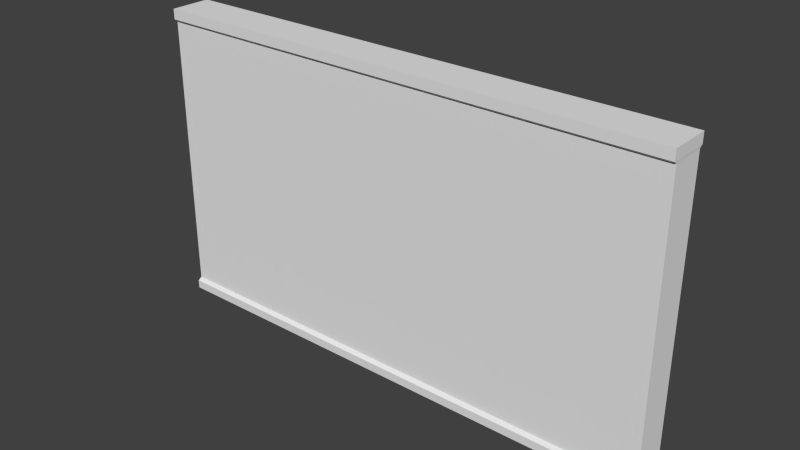 # Source: Parede.blend  (saved by Blender 2.76.0; exported with 4.5.12 LTS)
import bpy
from mathutils import Matrix  # noqa: F401  (used for matrix-valued properties, if any)

bpy.ops.wm.read_factory_settings(use_empty=True)
scene = bpy.context.scene
scene.name = 'Scene'

# ---- collections
col_collection_1 = bpy.data.collections.new('Collection 1'); scene.collection.children.link(col_collection_1)

# ---- materials (node trees are filled in below, after node groups)
mat_material = bpy.data.materials.new('Material')
mat_material.alpha_threshold = 0.0
mat_material.use_transparent_shadow = False
mat_material.roughness = 0.5
mat_material.line_color = (0.0, 0.0, 0.0, 1.0)

# ---- material node trees

# ---- world
world_world = bpy.data.worlds.new('World'); scene.world = world_world
world_world.color = (0.05088, 0.05088, 0.05088)
world_world.use_sun_shadow = False
world_world.sun_shadow_jitter_overblur = 0.0
world_world.cycles.sampling_method = 'MANUAL'
world_world.cycles.sample_map_resolution = 256

# ---- meshes
me_cube = bpy.data.meshes.new('Cube')
me_cube.from_pydata([(3.063, 0.2504, -1.782), (3.063, -0.2504, -1.782), (-3.063, -0.2504, -1.782), (-3.063, 0.2504, -1.782), (3.06, 0.2432, 1.782), (3.06, -0.2432, 1.782), (-3.06, -0.2432, 1.782), (-3.06, 0.2432, 1.782), (3.063, 0.2504, -1.682), (3.063, -0.2504, -1.682), (-3.063, -0.2504, -1.682), (-3.063, 0.2504, -1.682), (3.058, 0.2075, -1.647), (3.058, -0.2075, -1.647), (-3.058, -0.2075, -1.647), (-3.058, 0.2075, -1.647), (3.06, 0.2432, 1.662), (3.06, -0.2432, 1.662), (-3.06, -0.2432, 1.662), (-3.06, 0.2432, 1.662), (3.058, 0.2075, 1.634), (3.058, -0.2075, 1.634), (-3.058, -0.2075, 1.634), (-3.058, 0.2075, 1.634)], [], [(0, 1, 2, 3), (4, 7, 6, 5), (16, 4, 5, 17), (17, 5, 6, 18), (18, 6, 7, 19), (8, 0, 3, 11), (12, 8, 11, 15), (2, 10, 11, 3), (1, 9, 10, 2), (0, 8, 9, 1), (20, 12, 15, 23), (10, 14, 15, 11), (9, 13, 14, 10), (8, 12, 13, 9), (4, 16, 19, 7), (22, 18, 19, 23), (21, 17, 18, 22), (20, 16, 17, 21), (12, 20, 21, 13), (13, 21, 22, 14), (14, 22, 23, 15), (16, 20, 23, 19)])
_uv = me_cube.uv_layers.new(name='UVMap')
_uv.uv.foreach_set('vector', [0.7362, 0.8808, 0.7362, 0.941, 0.0001868, 0.941, 0.000187, 0.8808, 0.7355, 0.9998, 0.0001869, 0.9998, 0.0001868, 0.9414, 0.7355, 0.9414, 0.8449, 0.414, 0.8449, 0.4285, 0.7864, 0.4285, 0.7864, 0.414, 0.7245, 0.8662, 0.7245, 0.8805, 0.0008623, 0.8805, 0.0008623, 0.8662, 0.7843, 0.414, 0.7843, 0.4285, 0.7259, 0.4285, 0.7259, 0.414, 0.7247, 0.4275, 0.7247, 0.4401, 0.0001868, 0.4401, 0.0002014, 0.4275, 0.7236, 0.4149, 0.7247, 0.4275, 0.0002014, 0.4275, 0.0008751, 0.4149, 0.7852, 0.0001868, 0.7852, 0.01218, 0.7251, 0.01218, 0.7251, 0.0001868, 0.7247, 0.4405, 0.7247, 0.4532, 0.0001868, 0.4532, 0.0002015, 0.4405, 0.8457, 0.0001868, 0.8457, 0.01218, 0.7856, 0.01218, 0.7856, 0.0001868, 0.7236, 0.02709, 0.7236, 0.4149, 0.0008751, 0.4149, 0.0008703, 0.0271, 0.7852, 0.01218, 0.7801, 0.01654, 0.7302, 0.01654, 0.7251, 0.01218, 0.7247, 0.4532, 0.724, 0.4658, 0.001216, 0.4658, 0.0001868, 0.4532, 0.8457, 0.01218, 0.8406, 0.01654, 0.7907, 0.01654, 0.7856, 0.01218, 0.724, 0.0001868, 0.724, 0.01447, 0.0003601, 0.01447, 0.0003601, 0.00019, 0.7801, 0.4107, 0.7843, 0.414, 0.7259, 0.414, 0.7302, 0.4107, 0.724, 0.8536, 0.7245, 0.8662, 0.0008623, 0.8662, 0.001221, 0.8536, 0.8406, 0.4107, 0.8449, 0.414, 0.7864, 0.414, 0.7907, 0.4107, 0.8406, 0.01654, 0.8406, 0.4107, 0.7907, 0.4107, 0.7907, 0.01654, 0.724, 0.4658, 0.724, 0.8536, 0.001221, 0.8536, 0.001216, 0.4658, 0.7801, 0.01654, 0.7801, 0.4107, 0.7302, 0.4107, 0.7302, 0.01654, 0.724, 0.01447, 0.7236, 0.02709, 0.0008703, 0.0271, 0.0003601, 0.01447])
me_cube.materials.append(mat_material)
me_cube.use_remesh_preserve_volume = False
me_cube.use_remesh_preserve_attributes = False
me_cube.use_mirror_vertex_groups = False
me_cube.update()

# ---- objects
ob_cube = bpy.data.objects.new('Cube', me_cube)

# ---- transforms, parenting, visibility, modifiers, constraints
ob_cube.location = (0.0, 0.0, 0.0)
ob_cube.lock_rotations_4d = False
ob_cube.empty_display_type = 'ARROWS'
ob_cube.lineart.crease_threshold = 0.0

# ---- collection membership
col_collection_1.objects.link(ob_cube)

# ---- scene / render settings (as saved in the file)
scene.frame_start = 1; scene.frame_end = 250; scene.frame_set(1)
scene.render.engine = 'BLENDER_EEVEE_NEXT'
scene.render.resolution_percentage = 50
scene.render.dither_intensity = 0.0
scene.cycles.use_denoising = False
scene.cycles.samples = 10
scene.cycles.sampling_pattern = 'TABULATED_SOBOL'
scene.cycles.light_sampling_threshold = 0.0
scene.cycles.use_adaptive_sampling = False
scene.cycles.use_light_tree = False
scene.cycles.blur_glossy = 0.0
scene.cycles.pixel_filter_type = 'GAUSSIAN'
scene.cycles.sample_clamp_indirect = 0.0
scene.view_settings.view_transform = 'Standard'
bpy.context.view_layer.update()

# ---- added for rendering (the .blend has no active camera and no usable light): camera, sun
cam_auto = bpy.data.cameras.new('AutoCamera')
cam_auto.lens = 50.0
cam_auto.sensor_width = 36.0
cam_auto.clip_end = 1000.0
ob_auto_camera = bpy.data.objects.new('AutoCamera', cam_auto)
scene.collection.objects.link(ob_auto_camera)
ob_auto_camera.location = (6.57364, -7.88837, 5.25891)
ob_auto_camera.rotation_euler = (1.09748, -7.21219e-08, 0.694738)
scene.camera = ob_auto_camera
light_auto_sun = bpy.data.lights.new('AutoSun', 'SUN')
light_auto_sun.energy = 3.0
light_auto_sun.angle = 0.0523599
ob_auto_sun = bpy.data.objects.new('AutoSun', light_auto_sun)
scene.collection.objects.link(ob_auto_sun)
ob_auto_sun.rotation_euler = (0.872665, 0.174533, 0.523599)
bpy.context.view_layer.update()
